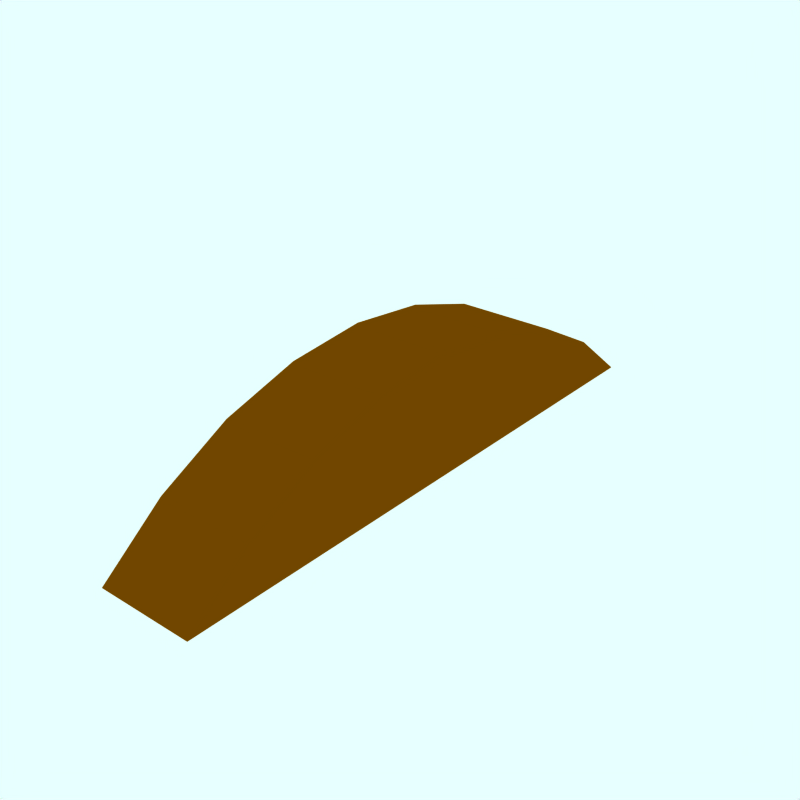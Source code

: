 # Source: splasher.blend  (saved by Blender 2.49.2; exported with 4.5.12 LTS)
import bpy
from mathutils import Matrix  # noqa: F401  (used for matrix-valued properties, if any)

bpy.ops.wm.read_factory_settings(use_empty=True)
scene = bpy.context.scene
scene.name = 'Scene'

# ---- collections
col_collection_1 = bpy.data.collections.new('Collection 1'); scene.collection.children.link(col_collection_1)

# ---- materials (node trees are filled in below, after node groups)
mat_maincolour1 = bpy.data.materials.new('MainColour1')
mat_maincolour1.alpha_threshold = 0.0
mat_maincolour1.preview_render_type = 'CUBE'
mat_maincolour1.diffuse_color = (0.4886, 0.2746, 0.0, 1.0)
mat_maincolour1.specular_color = (1.0, 0.9999, 0.9999)
mat_maincolour1.roughness = 0.5
mat_maincolour1.line_color = (0.0, 0.0, 0.0, 1.0)

# ---- material node trees

# ---- world
world_world = bpy.data.worlds.new('World'); scene.world = world_world
world_world.color = (0.9059, 1.0, 1.0)
world_world.use_sun_shadow = False
world_world.sun_shadow_jitter_overblur = 0.0
world_world.cycles.sampling_method = 'MANUAL'
world_world.cycles.sample_map_resolution = 256

# ---- meshes
me_circle_001 = bpy.data.meshes.new('Circle.001')
me_circle_001.from_pydata([(2.01, 1.08, 0.8), (1.23, 1.08, 0.8), (1.314, 1.148, 0.8), (1.409, 1.199, 0.8), (1.512, 1.23, 0.8), (1.62, 1.241, 0.8), (1.728, 1.23, 0.8), (1.831, 1.199, 0.8), (1.926, 1.148, 0.8), (1.23, 1.08, 0.67), (1.314, 1.148, 0.67), (1.409, 1.199, 0.67), (1.512, 1.23, 0.67), (1.62, 1.241, 0.67), (1.728, 1.23, 0.67), (1.831, 1.199, 0.67), (1.926, 1.148, 0.67), (2.01, 1.08, 0.67)], [], [(6, 5, 4), (6, 4, 3), (7, 6, 3), (7, 3, 2), (8, 7, 2), (8, 2, 1), (0, 8, 1), (1, 2, 10, 9), (2, 3, 11, 10), (3, 4, 12, 11), (4, 5, 13, 12), (5, 6, 14, 13), (6, 7, 15, 14), (7, 8, 16, 15), (8, 0, 17, 16), (0, 1, 9, 17), (9, 10, 16, 17), (10, 11, 15, 16), (11, 12, 14, 15), (12, 13, 14)])
me_circle_001.materials.append(mat_maincolour1)
me_circle_001.use_remesh_preserve_volume = False
me_circle_001.use_remesh_preserve_attributes = False
me_circle_001.use_mirror_vertex_groups = False
me_circle_001.update()

# ---- objects
ob_circle_001 = bpy.data.objects.new('Circle.001', me_circle_001)

# ---- transforms, parenting, visibility, modifiers, constraints
ob_circle_001.location = (2.01, -1.066, -0.05)
ob_circle_001.rotation_euler = (1.571, -0.0, 1.571)
ob_circle_001.scale = (1.0, 1.0, -1.0)
ob_circle_001.lock_rotations_4d = False
ob_circle_001.empty_display_type = 'ARROWS'
ob_circle_001.color = (0.0, 0.0, 0.0, 1.0)
ob_circle_001.lineart.crease_threshold = 0.0

# ---- collection membership
col_collection_1.objects.link(ob_circle_001)

# ---- scene / render settings (as saved in the file)
scene.frame_start = 1; scene.frame_end = 250; scene.frame_set(1)
scene.render.engine = 'BLENDER_EEVEE_NEXT'
scene.render.image_settings.color_mode = 'RGB'
scene.render.image_settings.compression = 90
scene.render.resolution_x = 128
scene.render.resolution_y = 128
scene.render.pixel_aspect_x = 100.0
scene.render.pixel_aspect_y = 100.0
scene.render.fps = 25
scene.render.dither_intensity = 0.0
scene.render.use_compositing = False
scene.render.use_sequencer = False
scene.render.bake_margin = 2
scene.render.bake_bias = 0.0
scene.render.use_stamp_time = False
scene.render.use_stamp_date = False
scene.render.use_stamp_frame = False
scene.render.use_stamp_camera = False
scene.render.use_stamp_scene = False
scene.render.use_stamp_filename = False
scene.render.use_stamp_render_time = False
scene.render.stamp_font_size = 0
scene.cycles.use_denoising = False
scene.cycles.samples = 10
scene.cycles.sampling_pattern = 'TABULATED_SOBOL'
scene.cycles.light_sampling_threshold = 0.0
scene.cycles.use_adaptive_sampling = False
scene.cycles.use_light_tree = False
scene.cycles.blur_glossy = 0.0
scene.cycles.volume_bounces = 1
scene.cycles.pixel_filter_type = 'GAUSSIAN'
scene.cycles.sample_clamp_indirect = 0.0
scene.view_settings.view_transform = 'Raw'
bpy.context.view_layer.update()

# ---- added for rendering (the .blend has no active camera): camera
cam_auto = bpy.data.cameras.new('AutoCamera')
cam_auto.lens = 50.0
cam_auto.sensor_width = 36.0
cam_auto.clip_end = 1000.0
ob_auto_camera = bpy.data.objects.new('AutoCamera', cam_auto)
scene.collection.objects.link(ob_auto_camera)
ob_auto_camera.location = (2.02121, -0.34179, 1.70727)
ob_auto_camera.rotation_euler = (1.09748, -7.21219e-08, 0.694738)
scene.camera = ob_auto_camera
bpy.context.view_layer.update()
